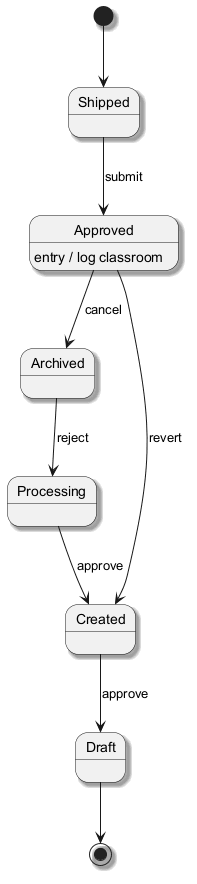

The diagram above was rendered by PlantUML. Its source (embedded in the PNG):
@startuml
skinparam shadowing true
[*] --> Shipped
Shipped --> Approved : submit
Approved --> Archived : cancel
Approved : entry / log classroom
Archived --> Processing : reject
Processing --> Created : approve
Created --> Draft : approve
Approved --> Created : revert
Draft --> [*]
@enduml